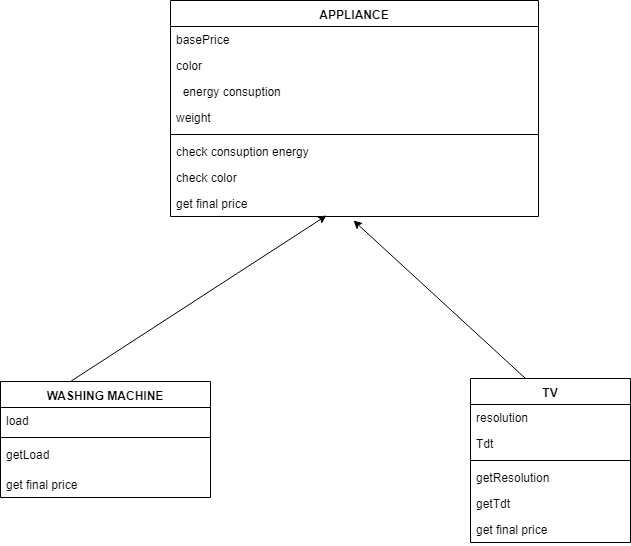

The diagram above was exported from draw.io. Its source (the exported page's mxGraphModel, read from the mxfile embedded in the PNG):
<mxGraphModel dx="966" dy="779" grid="1" gridSize="10" guides="1" tooltips="1" connect="1" arrows="1" fold="1" page="1" pageScale="1" pageWidth="827" pageHeight="1169" math="0" shadow="0">
  <root>
    <mxCell id="0" />
    <mxCell id="1" parent="0" />
    <mxCell id="RKSlQ1dV8bDzr4qGYWME-12" value="APPLIANCE" style="swimlane;fontStyle=1;align=center;verticalAlign=top;childLayout=stackLayout;horizontal=1;startSize=26;horizontalStack=0;resizeParent=1;resizeParentMax=0;resizeLast=0;collapsible=1;marginBottom=0;" vertex="1" parent="1">
      <mxGeometry x="240" y="20" width="368" height="216" as="geometry">
        <mxRectangle x="262" y="370" width="100" height="26" as="alternateBounds" />
      </mxGeometry>
    </mxCell>
    <mxCell id="RKSlQ1dV8bDzr4qGYWME-13" value="basePrice" style="text;strokeColor=none;fillColor=none;align=left;verticalAlign=top;spacingLeft=4;spacingRight=4;overflow=hidden;rotatable=0;points=[[0,0.5],[1,0.5]];portConstraint=eastwest;" vertex="1" parent="RKSlQ1dV8bDzr4qGYWME-12">
      <mxGeometry y="26" width="368" height="26" as="geometry" />
    </mxCell>
    <mxCell id="RKSlQ1dV8bDzr4qGYWME-18" value="color" style="text;strokeColor=none;fillColor=none;align=left;verticalAlign=top;spacingLeft=4;spacingRight=4;overflow=hidden;rotatable=0;points=[[0,0.5],[1,0.5]];portConstraint=eastwest;" vertex="1" parent="RKSlQ1dV8bDzr4qGYWME-12">
      <mxGeometry y="52" width="368" height="26" as="geometry" />
    </mxCell>
    <mxCell id="RKSlQ1dV8bDzr4qGYWME-19" value="  energy consuption &#10;&#10;" style="text;strokeColor=none;fillColor=none;align=left;verticalAlign=top;spacingLeft=4;spacingRight=4;overflow=hidden;rotatable=0;points=[[0,0.5],[1,0.5]];portConstraint=eastwest;" vertex="1" parent="RKSlQ1dV8bDzr4qGYWME-12">
      <mxGeometry y="78" width="368" height="26" as="geometry" />
    </mxCell>
    <mxCell id="RKSlQ1dV8bDzr4qGYWME-16" value="weight" style="text;strokeColor=none;fillColor=none;align=left;verticalAlign=top;spacingLeft=4;spacingRight=4;overflow=hidden;rotatable=0;points=[[0,0.5],[1,0.5]];portConstraint=eastwest;" vertex="1" parent="RKSlQ1dV8bDzr4qGYWME-12">
      <mxGeometry y="104" width="368" height="26" as="geometry" />
    </mxCell>
    <mxCell id="RKSlQ1dV8bDzr4qGYWME-14" value="" style="line;strokeWidth=1;fillColor=none;align=left;verticalAlign=middle;spacingTop=-1;spacingLeft=3;spacingRight=3;rotatable=0;labelPosition=right;points=[];portConstraint=eastwest;" vertex="1" parent="RKSlQ1dV8bDzr4qGYWME-12">
      <mxGeometry y="130" width="368" height="8" as="geometry" />
    </mxCell>
    <mxCell id="RKSlQ1dV8bDzr4qGYWME-20" value="check consuption energy" style="text;strokeColor=none;fillColor=none;align=left;verticalAlign=top;spacingLeft=4;spacingRight=4;overflow=hidden;rotatable=0;points=[[0,0.5],[1,0.5]];portConstraint=eastwest;" vertex="1" parent="RKSlQ1dV8bDzr4qGYWME-12">
      <mxGeometry y="138" width="368" height="26" as="geometry" />
    </mxCell>
    <mxCell id="RKSlQ1dV8bDzr4qGYWME-15" value="check color" style="text;strokeColor=none;fillColor=none;align=left;verticalAlign=top;spacingLeft=4;spacingRight=4;overflow=hidden;rotatable=0;points=[[0,0.5],[1,0.5]];portConstraint=eastwest;" vertex="1" parent="RKSlQ1dV8bDzr4qGYWME-12">
      <mxGeometry y="164" width="368" height="26" as="geometry" />
    </mxCell>
    <mxCell id="RKSlQ1dV8bDzr4qGYWME-21" value="get final price" style="text;strokeColor=none;fillColor=none;align=left;verticalAlign=top;spacingLeft=4;spacingRight=4;overflow=hidden;rotatable=0;points=[[0,0.5],[1,0.5]];portConstraint=eastwest;" vertex="1" parent="RKSlQ1dV8bDzr4qGYWME-12">
      <mxGeometry y="190" width="368" height="26" as="geometry" />
    </mxCell>
    <mxCell id="RKSlQ1dV8bDzr4qGYWME-22" value="WASHING MACHINE" style="swimlane;fontStyle=1;align=center;verticalAlign=top;childLayout=stackLayout;horizontal=1;startSize=26;horizontalStack=0;resizeParent=1;resizeParentMax=0;resizeLast=0;collapsible=1;marginBottom=0;" vertex="1" parent="1">
      <mxGeometry x="70" y="401" width="210" height="116" as="geometry" />
    </mxCell>
    <mxCell id="RKSlQ1dV8bDzr4qGYWME-23" value="load" style="text;strokeColor=none;fillColor=none;align=left;verticalAlign=top;spacingLeft=4;spacingRight=4;overflow=hidden;rotatable=0;points=[[0,0.5],[1,0.5]];portConstraint=eastwest;" vertex="1" parent="RKSlQ1dV8bDzr4qGYWME-22">
      <mxGeometry y="26" width="210" height="26" as="geometry" />
    </mxCell>
    <mxCell id="RKSlQ1dV8bDzr4qGYWME-24" value="" style="line;strokeWidth=1;fillColor=none;align=left;verticalAlign=middle;spacingTop=-1;spacingLeft=3;spacingRight=3;rotatable=0;labelPosition=right;points=[];portConstraint=eastwest;" vertex="1" parent="RKSlQ1dV8bDzr4qGYWME-22">
      <mxGeometry y="52" width="210" height="8" as="geometry" />
    </mxCell>
    <mxCell id="RKSlQ1dV8bDzr4qGYWME-25" value="getLoad" style="text;strokeColor=none;fillColor=none;align=left;verticalAlign=top;spacingLeft=4;spacingRight=4;overflow=hidden;rotatable=0;points=[[0,0.5],[1,0.5]];portConstraint=eastwest;" vertex="1" parent="RKSlQ1dV8bDzr4qGYWME-22">
      <mxGeometry y="60" width="210" height="30" as="geometry" />
    </mxCell>
    <mxCell id="RKSlQ1dV8bDzr4qGYWME-35" value="get final price" style="text;strokeColor=none;fillColor=none;align=left;verticalAlign=top;spacingLeft=4;spacingRight=4;overflow=hidden;rotatable=0;points=[[0,0.5],[1,0.5]];portConstraint=eastwest;" vertex="1" parent="RKSlQ1dV8bDzr4qGYWME-22">
      <mxGeometry y="90" width="210" height="26" as="geometry" />
    </mxCell>
    <mxCell id="RKSlQ1dV8bDzr4qGYWME-36" value="TV" style="swimlane;fontStyle=1;align=center;verticalAlign=top;childLayout=stackLayout;horizontal=1;startSize=26;horizontalStack=0;resizeParent=1;resizeParentMax=0;resizeLast=0;collapsible=1;marginBottom=0;" vertex="1" parent="1">
      <mxGeometry x="540" y="398" width="160" height="164" as="geometry" />
    </mxCell>
    <mxCell id="RKSlQ1dV8bDzr4qGYWME-37" value="resolution" style="text;strokeColor=none;fillColor=none;align=left;verticalAlign=top;spacingLeft=4;spacingRight=4;overflow=hidden;rotatable=0;points=[[0,0.5],[1,0.5]];portConstraint=eastwest;" vertex="1" parent="RKSlQ1dV8bDzr4qGYWME-36">
      <mxGeometry y="26" width="160" height="26" as="geometry" />
    </mxCell>
    <mxCell id="RKSlQ1dV8bDzr4qGYWME-40" value="Tdt" style="text;strokeColor=none;fillColor=none;align=left;verticalAlign=top;spacingLeft=4;spacingRight=4;overflow=hidden;rotatable=0;points=[[0,0.5],[1,0.5]];portConstraint=eastwest;" vertex="1" parent="RKSlQ1dV8bDzr4qGYWME-36">
      <mxGeometry y="52" width="160" height="26" as="geometry" />
    </mxCell>
    <mxCell id="RKSlQ1dV8bDzr4qGYWME-38" value="" style="line;strokeWidth=1;fillColor=none;align=left;verticalAlign=middle;spacingTop=-1;spacingLeft=3;spacingRight=3;rotatable=0;labelPosition=right;points=[];portConstraint=eastwest;" vertex="1" parent="RKSlQ1dV8bDzr4qGYWME-36">
      <mxGeometry y="78" width="160" height="8" as="geometry" />
    </mxCell>
    <mxCell id="RKSlQ1dV8bDzr4qGYWME-39" value="getResolution" style="text;strokeColor=none;fillColor=none;align=left;verticalAlign=top;spacingLeft=4;spacingRight=4;overflow=hidden;rotatable=0;points=[[0,0.5],[1,0.5]];portConstraint=eastwest;" vertex="1" parent="RKSlQ1dV8bDzr4qGYWME-36">
      <mxGeometry y="86" width="160" height="26" as="geometry" />
    </mxCell>
    <mxCell id="RKSlQ1dV8bDzr4qGYWME-41" value="getTdt" style="text;strokeColor=none;fillColor=none;align=left;verticalAlign=top;spacingLeft=4;spacingRight=4;overflow=hidden;rotatable=0;points=[[0,0.5],[1,0.5]];portConstraint=eastwest;" vertex="1" parent="RKSlQ1dV8bDzr4qGYWME-36">
      <mxGeometry y="112" width="160" height="26" as="geometry" />
    </mxCell>
    <mxCell id="RKSlQ1dV8bDzr4qGYWME-42" value="get final price" style="text;strokeColor=none;fillColor=none;align=left;verticalAlign=top;spacingLeft=4;spacingRight=4;overflow=hidden;rotatable=0;points=[[0,0.5],[1,0.5]];portConstraint=eastwest;" vertex="1" parent="RKSlQ1dV8bDzr4qGYWME-36">
      <mxGeometry y="138" width="160" height="26" as="geometry" />
    </mxCell>
    <mxCell id="RKSlQ1dV8bDzr4qGYWME-43" value="" style="endArrow=classic;html=1;entryX=0.424;entryY=0.962;entryDx=0;entryDy=0;entryPerimeter=0;" edge="1" parent="1" target="RKSlQ1dV8bDzr4qGYWME-21">
      <mxGeometry width="50" height="50" relative="1" as="geometry">
        <mxPoint x="140" y="401" as="sourcePoint" />
        <mxPoint x="190" y="351" as="targetPoint" />
      </mxGeometry>
    </mxCell>
    <mxCell id="RKSlQ1dV8bDzr4qGYWME-44" value="" style="endArrow=classic;html=1;" edge="1" parent="1">
      <mxGeometry width="50" height="50" relative="1" as="geometry">
        <mxPoint x="595" y="398" as="sourcePoint" />
        <mxPoint x="423" y="240" as="targetPoint" />
      </mxGeometry>
    </mxCell>
  </root>
</mxGraphModel>